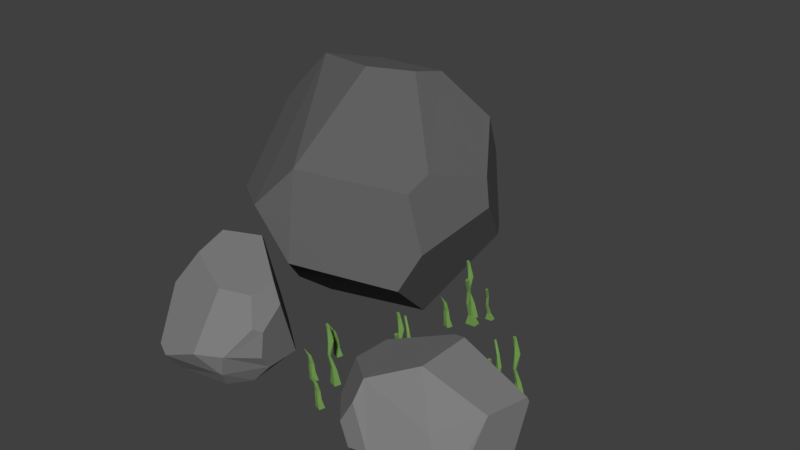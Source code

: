 # Source: Rock1.blend  (saved by Blender 2.79.0; exported with 4.5.12 LTS)
import bpy
from mathutils import Matrix  # noqa: F401  (used for matrix-valued properties, if any)

bpy.ops.wm.read_factory_settings(use_empty=True)
scene = bpy.context.scene
scene.name = 'Scene'

# ---- collections
col_collection_1 = bpy.data.collections.new('Collection 1'); scene.collection.children.link(col_collection_1)

# ---- materials (node trees are filled in below, after node groups)
mat_rock = bpy.data.materials.new('Rock')
mat_rock.alpha_threshold = 0.0
mat_rock.roughness = 0.5
mat_bigrock = bpy.data.materials.new('BigRock')
mat_bigrock.alpha_threshold = 0.0
mat_bigrock.roughness = 0.5
mat_grass = bpy.data.materials.new('Grass')
mat_grass.alpha_threshold = 0.0
mat_grass.roughness = 0.5

# ---- material node trees
mat_rock.use_nodes = True; mat_rock.node_tree.nodes.clear()
_N = mat_rock.node_tree.nodes; _L = mat_rock.node_tree.links
n0 = _N.new('ShaderNodeOutputMaterial'); n0.name = 'Material Output'; n0.location = (300, 300)
n1 = _N.new('ShaderNodeBsdfDiffuse'); n1.name = 'Diffuse BSDF'; n1.location = (10, 300)
n1.inputs[0].default_value = (0.2087, 0.2087, 0.2087, 1.0)
_L.new(n1.outputs[0], n0.inputs[0])
n0.is_active_output = True
mat_bigrock.use_nodes = True; mat_bigrock.node_tree.nodes.clear()
_N = mat_bigrock.node_tree.nodes; _L = mat_bigrock.node_tree.links
n0 = _N.new('ShaderNodeOutputMaterial'); n0.name = 'Material Output'; n0.location = (300, 300)
n1 = _N.new('ShaderNodeBsdfDiffuse'); n1.name = 'Diffuse BSDF'; n1.location = (10, 300)
n1.inputs[0].default_value = (0.1237, 0.1237, 0.1237, 1.0)
_L.new(n1.outputs[0], n0.inputs[0])
n0.is_active_output = True
mat_grass.use_nodes = True; mat_grass.node_tree.nodes.clear()
_N = mat_grass.node_tree.nodes; _L = mat_grass.node_tree.links
n0 = _N.new('ShaderNodeOutputMaterial'); n0.name = 'Material Output'; n0.location = (300, 300)
n1 = _N.new('ShaderNodeBsdfDiffuse'); n1.name = 'Diffuse BSDF'; n1.location = (10, 300)
n1.inputs[0].default_value = (0.1613, 0.3105, 0.07827, 1.0)
_L.new(n1.outputs[0], n0.inputs[0])
n0.is_active_output = True

# ---- world
world_world = bpy.data.worlds.new('World'); scene.world = world_world
world_world.color = (0.05088, 0.05088, 0.05088)
world_world.use_sun_shadow = False
world_world.sun_shadow_jitter_overblur = 0.0
world_world.cycles.sampling_method = 'MANUAL'

# ---- meshes
me_sphere_001 = bpy.data.meshes.new('Sphere.001')
me_sphere_001.from_pydata([(-0.1667, -0.02401, 0.2462), (-0.2242, -0.04565, 0.183), (-0.2182, 0.02857, 0.03821), (-0.1626, -0.04538, 0.1117), (-0.02574, 0.02675, 0.08503), (-0.0588, 0.1253, -0.003247), (-0.3457, 0.2145, 0.06714), (-0.1695, 0.325, 0.01759), (-0.3178, 0.277, 0.07412), (-0.0171, 0.2511, 0.08742), (-0.03056, 0.2731, 0.08882), (-0.002409, 0.04996, 0.1397), (0.01366, 0.1803, 0.1678), (-0.3141, 0.2009, 0.3208), (-0.356, 0.1873, 0.2718), (-0.3005, 0.3146, 0.1239), (-0.3662, 0.1652, 0.2433), (-0.3078, 0.01638, 0.1639), (-0.3686, 0.1622, 0.1187), (-0.3178, 0.03875, 0.1338), (-0.2061, 0.08317, -0.00356), (-0.2464, 0.1544, -0.001182), (-0.1643, 0.2862, 0.002214), (-0.1943, 0.1575, 0.3371), (-0.02741, 0.05012, 0.2239), (0.002671, 0.1881, 0.2097), (-0.02465, 0.09014, 0.2399), (-0.1364, 0.1985, 0.3312), (-0.07011, 0.3144, 0.1872), (-0.2024, 0.3623, 0.1128), (-0.2517, 0.3512, 0.1405), (-0.2528, 0.263, 0.3103), (-0.05805, 0.277, 0.2575), (-0.1277, 0.2491, 0.3203), (-0.1347, -0.2028, 0.02166), (-0.125, -0.2059, 0.0544), (-0.2176, -0.2269, 0.02986), (-0.1602, -0.2253, 0.05475), (-0.2934, -0.1098, 0.02853), (-0.2858, -0.1299, 0.009441), (-0.2973, -0.09573, 0.05304), (-0.2387, -0.2172, 0.03525), (-0.2528, -0.1715, 0.1047), (-0.2954, -0.09283, 0.07922), (-0.1013, -0.1472, 0.02031), (-0.09541, -0.1609, 0.08311), (-0.09783, -0.1639, 0.04356), (-0.1024, -0.1731, 0.0906), (-0.2244, -0.1499, 0.1521), (-0.2335, -0.09739, 0.1615), (-0.1553, -0.1782, 0.1344), (-0.1157, -0.1588, 0.1294), (-0.2851, -0.07991, 0.09853), (-0.265, -0.07415, 0.1283), (-0.09746, -0.1259, 0.1085), (-0.1076, -0.09267, 0.01574), (-0.1874, -0.06873, 0.1566), (-0.1138, -0.1203, 0.1347), (-0.2069, -0.04828, 0.1377), (-0.1185, -0.08165, 0.006891), (-0.1225, -0.1573, -0.005241), (-0.2207, -0.2, -0.005691), (-0.1446, -0.1874, -0.005489), (-0.2913, -0.1039, 0.0246), (-0.2946, -0.09079, 0.04997), (-0.2898, -0.07815, 0.06618), (-0.1957, -0.03187, 0.04565), (-0.1753, -0.0388, 0.01275), (-0.2726, -0.1099, -0.005118), (-0.2011, -0.06524, -0.004693), (0.1392, 0.03665, -0.002009), (0.1389, 0.03488, 0.01584), (0.1495, 0.03123, -0.002009), (0.1442, 0.03128, 0.01711), (0.1327, 0.02436, -0.002009), (0.1361, 0.02957, 0.01367), (0.143, 0.01894, -0.002009), (0.1414, 0.02597, 0.01493), (0.1404, 0.03609, 0.03279), (0.1452, 0.03401, 0.03208), (0.143, 0.02974, 0.0303), (0.1382, 0.03182, 0.03101), (0.1376, 0.03669, 0.05102), (0.141, 0.03415, 0.05054), (0.1387, 0.0317, 0.04839), (0.1353, 0.03424, 0.04886), (0.1292, 0.04043, 0.06607), (0.1315, 0.03924, 0.06663), (0.1303, 0.03689, 0.06663), (0.128, 0.03809, 0.06607), (0.1677, 0.03132, -0.001888), (0.1684, 0.03238, 0.02108), (0.1708, 0.04073, -0.001888), (0.1706, 0.03731, 0.02257), (0.1789, 0.02755, -0.001888), (0.1733, 0.03089, 0.01913), (0.1821, 0.03696, -0.001888), (0.1756, 0.03584, 0.0206), (0.1656, 0.02978, 0.04113), (0.1664, 0.03305, 0.04097), (0.1693, 0.03229, 0.0398), (0.1685, 0.02902, 0.03996), (0.1621, 0.03493, 0.0658), (0.1681, 0.03933, 0.06709), (0.1721, 0.03533, 0.063), (0.1661, 0.03097, 0.06164), (0.1606, 0.0329, 0.08603), (0.1617, 0.03596, 0.08673), (0.1648, 0.0349, 0.08673), (0.1638, 0.03184, 0.08603), (-0.0153, -0.1512, -0.001005), (-0.0151, -0.1514, 0.01189), (-0.01257, -0.1431, -0.001005), (-0.01219, -0.147, 0.01189), (-0.005533, -0.1545, -0.001005), (-0.009535, -0.1526, 0.01189), (-0.002801, -0.1463, -0.001005), (-0.006622, -0.1482, 0.01189), (-0.01637, -0.1505, 0.02386), (-0.01456, -0.1466, 0.02386), (-0.009356, -0.1474, 0.02386), (-0.01117, -0.1514, 0.02386), (-0.01606, -0.1526, 0.03733), (-0.01367, -0.1496, 0.03733), (-0.0107, -0.1509, 0.03733), (-0.01308, -0.1538, 0.03733), (-0.01592, -0.1585, 0.04962), (-0.01579, -0.1581, 0.04971), (-0.01535, -0.1583, 0.04971), (-0.01549, -0.1587, 0.04962), (0.1538, -0.008911, -0.002266), (0.1568, -0.007158, 0.01343), (0.1552, 0.003804, -0.002266), (0.1574, -0.001946, 0.01447), (0.169, -0.007709, -0.002266), (0.1618, -0.007158, 0.01165), (0.169, 0.003804, -0.002266), (0.1623, -0.001946, 0.01269), (0.1543, -0.009332, 0.03234), (0.154, -0.004614, 0.0317), (0.1583, -0.004614, 0.03009), (0.1587, -0.009332, 0.03073), (0.1547, -0.008654, 0.05238), (0.1553, -0.004889, 0.05291), (0.1582, -0.004889, 0.05087), (0.1576, -0.008654, 0.05034), (0.1544, -0.01379, 0.07234), (0.1544, -0.009843, 0.0732), (0.1585, -0.009843, 0.0732), (0.1585, -0.01379, 0.07234), (-0.008203, 0.109, -0.001005), (-0.00801, 0.1089, 0.01189), (-0.005471, 0.1172, -0.001005), (-0.005096, 0.1133, 0.01189), (0.001562, 0.1058, -0.001005), (-0.00244, 0.1077, 0.01189), (0.004294, 0.1139, -0.001005), (0.0004728, 0.1121, 0.01189), (-0.00928, 0.1098, 0.02386), (-0.007463, 0.1137, 0.02386), (-0.002262, 0.1128, 0.02386), (-0.004079, 0.1089, 0.02386), (-0.008961, 0.1077, 0.03733), (-0.006579, 0.1107, 0.03733), (-0.003604, 0.1094, 0.03733), (-0.005986, 0.1065, 0.03733), (-0.00883, 0.1017, 0.04962), (-0.008691, 0.1022, 0.04971), (-0.00826, 0.102, 0.04971), (-0.008399, 0.1016, 0.04962), (0.02785, 0.1618, -0.001428), (0.02997, 0.163, 0.009349), (0.02884, 0.1706, -0.001428), (0.03037, 0.1666, 0.01006), (0.0383, 0.1627, -0.001428), (0.03335, 0.163, 0.008125), (0.0383, 0.1706, -0.001428), (0.03375, 0.1666, 0.008838), (0.02825, 0.1615, 0.02233), (0.02799, 0.1648, 0.02189), (0.03098, 0.1648, 0.02078), (0.03124, 0.1615, 0.02123), (0.0285, 0.162, 0.03608), (0.0289, 0.1646, 0.03644), (0.03089, 0.1646, 0.03505), (0.03049, 0.162, 0.03468), (0.02829, 0.1585, 0.04978), (0.02829, 0.1612, 0.05037), (0.0311, 0.1612, 0.05037), (0.0311, 0.1585, 0.04978), (0.002309, 0.1539, -0.001888), (0.003028, 0.1549, 0.02108), (0.005459, 0.1633, -0.001888), (0.005277, 0.1599, 0.02257), (0.01357, 0.1501, -0.001888), (0.007976, 0.1534, 0.01913), (0.01672, 0.1595, -0.001888), (0.01023, 0.1584, 0.0206), (0.0002385, 0.1523, 0.04113), (0.0009954, 0.1556, 0.04097), (0.003924, 0.1548, 0.0398), (0.003167, 0.1516, 0.03996), (-0.003225, 0.1575, 0.0658), (0.002766, 0.1619, 0.06709), (0.00672, 0.1579, 0.063), (0.0007467, 0.1535, 0.06164), (-0.004736, 0.1554, 0.08603), (-0.003711, 0.1585, 0.08673), (-0.0005352, 0.1574, 0.08673), (-0.001561, 0.1544, 0.08603), (0.0126, 0.1342, -0.002266), (0.01568, 0.136, 0.01343), (0.01404, 0.1469, -0.002266), (0.01627, 0.1412, 0.01447), (0.02781, 0.1354, -0.002266), (0.0206, 0.136, 0.01165), (0.02781, 0.1469, -0.002266), (0.02119, 0.1412, 0.01269), (0.01317, 0.1338, 0.03234), (0.0128, 0.1385, 0.0317), (0.01716, 0.1385, 0.03009), (0.01753, 0.1338, 0.03073), (0.01354, 0.1345, 0.05238), (0.01412, 0.1382, 0.05291), (0.01703, 0.1382, 0.05087), (0.01645, 0.1345, 0.05034), (0.01324, 0.1293, 0.07234), (0.01324, 0.1333, 0.0732), (0.01733, 0.1333, 0.0732), (0.01733, 0.1293, 0.07234), (-0.07845, -0.04814, -0.001005), (-0.07826, -0.04831, 0.01189), (-0.07572, -0.03998, -0.001005), (-0.07535, -0.04386, 0.01189), (-0.06869, -0.05141, -0.001005), (-0.07269, -0.04951, 0.01189), (-0.06595, -0.04324, -0.001005), (-0.06978, -0.04505, 0.01189), (-0.07953, -0.04741, 0.02386), (-0.07771, -0.04349, 0.02386), (-0.07251, -0.04433, 0.02386), (-0.07433, -0.04825, 0.02386), (-0.07921, -0.04948, 0.03733), (-0.07683, -0.04652, 0.03733), (-0.07385, -0.04775, 0.03733), (-0.07623, -0.05071, 0.03733), (-0.07908, -0.05543, 0.04962), (-0.07894, -0.05502, 0.04971), (-0.07851, -0.05516, 0.04971), (-0.07865, -0.05558, 0.04962), (-0.06418, -0.1115, -0.001005), (-0.06399, -0.1117, 0.01189), (-0.06145, -0.1033, -0.001005), (-0.06107, -0.1072, 0.01189), (-0.05442, -0.1148, -0.001005), (-0.05842, -0.1129, 0.01189), (-0.05168, -0.1066, -0.001005), (-0.0555, -0.1084, 0.01189), (-0.06526, -0.1108, 0.02386), (-0.06344, -0.1068, 0.02386), (-0.05824, -0.1077, 0.02386), (-0.06006, -0.1116, 0.02386), (-0.06494, -0.1128, 0.03733), (-0.06256, -0.1099, 0.03733), (-0.05958, -0.1111, 0.03733), (-0.06196, -0.1141, 0.03733), (-0.06481, -0.1188, 0.04962), (-0.06467, -0.1184, 0.04971), (-0.06424, -0.1185, 0.04971), (-0.06438, -0.1189, 0.04962), (-0.03735, -0.09939, -0.001888), (-0.03663, -0.09832, 0.02108), (-0.0342, -0.08997, -0.001888), (-0.03439, -0.09339, 0.02257), (-0.02609, -0.1032, -0.001888), (-0.03169, -0.09981, 0.01913), (-0.02294, -0.09374, -0.001888), (-0.02943, -0.09486, 0.0206), (-0.03942, -0.1009, 0.04113), (-0.03867, -0.09765, 0.04097), (-0.03574, -0.09842, 0.0398), (-0.0365, -0.1017, 0.03996), (-0.04289, -0.09578, 0.0658), (-0.0369, -0.09137, 0.06709), (-0.03294, -0.09537, 0.063), (-0.03892, -0.09973, 0.06164), (-0.0444, -0.09781, 0.08603), (-0.04337, -0.09474, 0.08673), (-0.0402, -0.0958, 0.08673), (-0.04122, -0.09887, 0.08603), (0.02601, -0.03873, -0.002266), (0.02909, -0.03697, 0.01343), (0.02745, -0.02601, -0.002266), (0.02968, -0.03176, 0.01447), (0.04122, -0.03752, -0.002266), (0.03402, -0.03697, 0.01165), (0.04122, -0.02601, -0.002266), (0.0346, -0.03176, 0.01269), (0.02658, -0.03915, 0.03234), (0.02621, -0.03443, 0.0317), (0.03057, -0.03443, 0.03009), (0.03094, -0.03915, 0.03073), (0.02695, -0.03847, 0.05238), (0.02753, -0.0347, 0.05291), (0.03044, -0.0347, 0.05087), (0.02986, -0.03847, 0.05034), (0.02665, -0.0436, 0.07234), (0.02665, -0.03966, 0.0732), (0.03074, -0.03966, 0.0732), (0.03074, -0.0436, 0.07234), (0.04279, -0.01317, -0.001005), (0.04298, -0.01334, 0.01189), (0.04552, -0.005006, -0.001005), (0.0459, -0.00889, 0.01189), (0.05256, -0.01644, -0.001005), (0.04855, -0.01454, 0.01189), (0.05529, -0.008274, -0.001005), (0.05147, -0.01008, 0.01189), (0.04171, -0.01244, 0.02386), (0.04353, -0.008522, 0.02386), (0.04873, -0.009364, 0.02386), (0.04691, -0.01328, 0.02386), (0.04203, -0.01451, 0.03733), (0.04442, -0.01155, 0.03733), (0.04739, -0.01278, 0.03733), (0.04501, -0.01574, 0.03733), (0.04216, -0.02046, 0.04962), (0.0423, -0.02005, 0.04971), (0.04273, -0.02019, 0.04971), (0.04259, -0.02061, 0.04962), (0.01572, -0.01909, -0.001888), (0.01644, -0.01803, 0.02108), (0.01887, -0.009678, -0.001888), (0.01869, -0.01309, 0.02257), (0.02698, -0.02286, -0.001888), (0.02139, -0.01952, 0.01913), (0.03013, -0.01345, -0.001888), (0.02364, -0.01457, 0.0206), (0.01365, -0.02062, 0.04113), (0.01441, -0.01736, 0.04097), (0.01734, -0.01812, 0.0398), (0.01658, -0.02139, 0.03996), (0.01019, -0.01548, 0.0658), (0.01618, -0.01107, 0.06709), (0.02013, -0.01508, 0.063), (0.01416, -0.01944, 0.06164), (0.008675, -0.01751, 0.08603), (0.009701, -0.01445, 0.08673), (0.01288, -0.01551, 0.08673), (0.01185, -0.01857, 0.08603), (0.01146, 0.006832, -0.002009), (0.01118, 0.00507, 0.01584), (0.02173, 0.001414, -0.002009), (0.01648, 0.001467, 0.01711), (0.004977, -0.005456, -0.002009), (0.008379, -0.0002454, 0.01367), (0.01525, -0.01087, -0.002009), (0.01367, -0.003848, 0.01493), (0.01266, 0.006277, 0.03279), (0.01748, 0.0042, 0.03208), (0.01523, -7.72e-05, 0.0303), (0.01041, 0.002, 0.03101), (0.009832, 0.006874, 0.05102), (0.01326, 0.004338, 0.05054), (0.01097, 0.001885, 0.04839), (0.007546, 0.004421, 0.04886), (0.001488, 0.01062, 0.06607), (0.003753, 0.009425, 0.06663), (0.002515, 0.007078, 0.06663), (0.0002503, 0.008273, 0.06607), (0.09814, -0.2254, 0.07349), (0.1189, -0.235, 0.05164), (0.05759, -0.1797, 0.06634), (0.05052, -0.1434, 0.09901), (0.06408, -0.0687, 0.05851), (0.05293, -0.08887, 0.09819), (0.266, -0.1144, 0.04409), (0.07464, -0.1631, 0.003475), (0.1115, -0.2083, 0.01655), (0.1503, -0.238, 0.06048), (0.1135, -0.2197, 0.1038), (0.2417, -0.2207, 0.03197), (0.1705, -0.1647, 0.1493), (0.1148, -0.2017, 0.1276), (0.2569, -0.1563, 0.1168), (0.2543, -0.2004, 0.05843), (0.1679, -0.08202, 0.1455), (0.1781, -0.03849, 0.04501), (0.1539, -0.03648, 0.05453), (0.1474, -0.0726, 0.1367), (0.2655, -0.09131, 0.1098), (0.2663, -0.0881, 0.1024), (0.2326, -0.1068, -0.002145), (0.07674, -0.1388, -0.0008593), (0.134, -0.191, -0.001859), (0.213, -0.1803, -0.002556), (0.208, -0.08542, -0.001723), (0.2096, -0.2013, 0.09595)], [], [(2, 4, 3), (30, 15, 14, 13), (19, 17, 16, 18), (0, 1, 3), (9, 12, 11, 4), (21, 18, 6), (3, 1, 17, 19), (8, 6, 18, 16), (6, 22, 21), (21, 22, 5, 20), (5, 22, 7), (11, 24, 0), (31, 13, 23), (13, 14, 16, 17), (0, 24, 26, 27), (12, 25, 26), (33, 27, 26), (33, 32, 28, 29), (15, 30, 29, 7), (32, 9, 10, 28), (10, 7, 29, 28), (23, 13, 0), (15, 8, 16, 14), (2, 19, 18, 21), (20, 2, 21), (20, 5, 4, 2), (2, 3, 19), (4, 11, 0, 3), (11, 12, 26, 24), (25, 12, 9, 32), (9, 5, 7, 10), (5, 9, 4), (32, 33, 26, 25), (23, 0, 27), (33, 31, 23, 27), (31, 30, 13), (31, 33, 29, 30), (8, 15, 7), (8, 7, 22, 6), (13, 17, 1, 0), (64, 63, 38, 40), (66, 64, 65), (34, 62, 60, 44), (56, 49, 48, 50), (37, 35, 47, 51), (35, 46, 45, 47), (42, 43, 40), (61, 62, 34), (53, 49, 56, 58), (59, 55, 44, 60), (37, 42, 41, 36), (37, 34, 35), (42, 48, 49, 53), (66, 53, 58), (45, 46, 44, 55), (51, 54, 57), (39, 38, 63, 68), (69, 59, 60), (59, 69, 67), (54, 55, 59, 67), (65, 64, 40, 43), (36, 41, 61), (39, 68, 61, 41), (57, 56, 50, 51), (47, 45, 54, 51), (54, 45, 55), (50, 48, 42, 37), (43, 42, 53, 52), (52, 65, 43), (50, 37, 51), (56, 57, 66, 58), (57, 54, 67, 66), (61, 68, 69, 62), (63, 64, 66, 67), (68, 63, 69), (36, 61, 34, 37), (35, 34, 44, 46), (62, 69, 60), (69, 63, 67), (65, 52, 53, 66), (41, 42, 40, 38), (39, 41, 38), (70, 71, 73, 72), (72, 73, 77, 76), (76, 77, 75, 74), (74, 75, 71, 70), (75, 77, 80, 81), (81, 80, 84, 85), (73, 71, 78, 79), (71, 75, 81, 78), (77, 73, 79, 80), (82, 85, 89, 86), (79, 78, 82, 83), (78, 81, 85, 82), (80, 79, 83, 84), (88, 87, 86, 89), (84, 83, 87, 88), (85, 84, 88, 89), (83, 82, 86, 87), (90, 91, 93, 92), (92, 93, 97, 96), (96, 97, 95, 94), (94, 95, 91, 90), (95, 97, 100, 101), (101, 100, 104, 105), (93, 91, 98, 99), (91, 95, 101, 98), (97, 93, 99, 100), (102, 105, 109, 106), (99, 98, 102, 103), (98, 101, 105, 102), (100, 99, 103, 104), (108, 107, 106, 109), (104, 103, 107, 108), (105, 104, 108, 109), (103, 102, 106, 107), (110, 111, 113, 112), (112, 113, 117, 116), (116, 117, 115, 114), (114, 115, 111, 110), (115, 117, 120, 121), (121, 120, 124, 125), (113, 111, 118, 119), (111, 115, 121, 118), (117, 113, 119, 120), (122, 125, 129, 126), (119, 118, 122, 123), (118, 121, 125, 122), (120, 119, 123, 124), (128, 127, 126, 129), (124, 123, 127, 128), (125, 124, 128, 129), (123, 122, 126, 127), (130, 131, 133, 132), (132, 133, 137, 136), (136, 137, 135, 134), (134, 135, 131, 130), (135, 137, 140, 141), (141, 140, 144, 145), (133, 131, 138, 139), (131, 135, 141, 138), (137, 133, 139, 140), (142, 145, 149, 146), (139, 138, 142, 143), (138, 141, 145, 142), (140, 139, 143, 144), (148, 147, 146, 149), (144, 143, 147, 148), (145, 144, 148, 149), (143, 142, 146, 147), (150, 151, 153, 152), (152, 153, 157, 156), (156, 157, 155, 154), (154, 155, 151, 150), (155, 157, 160, 161), (161, 160, 164, 165), (153, 151, 158, 159), (151, 155, 161, 158), (157, 153, 159, 160), (162, 165, 169, 166), (159, 158, 162, 163), (158, 161, 165, 162), (160, 159, 163, 164), (168, 167, 166, 169), (164, 163, 167, 168), (165, 164, 168, 169), (163, 162, 166, 167), (170, 171, 173, 172), (172, 173, 177, 176), (176, 177, 175, 174), (174, 175, 171, 170), (175, 177, 180, 181), (181, 180, 184, 185), (173, 171, 178, 179), (171, 175, 181, 178), (177, 173, 179, 180), (182, 185, 189, 186), (179, 178, 182, 183), (178, 181, 185, 182), (180, 179, 183, 184), (188, 187, 186, 189), (184, 183, 187, 188), (185, 184, 188, 189), (183, 182, 186, 187), (190, 191, 193, 192), (192, 193, 197, 196), (196, 197, 195, 194), (194, 195, 191, 190), (195, 197, 200, 201), (201, 200, 204, 205), (193, 191, 198, 199), (191, 195, 201, 198), (197, 193, 199, 200), (202, 205, 209, 206), (199, 198, 202, 203), (198, 201, 205, 202), (200, 199, 203, 204), (208, 207, 206, 209), (204, 203, 207, 208), (205, 204, 208, 209), (203, 202, 206, 207), (210, 211, 213, 212), (212, 213, 217, 216), (216, 217, 215, 214), (214, 215, 211, 210), (215, 217, 220, 221), (221, 220, 224, 225), (213, 211, 218, 219), (211, 215, 221, 218), (217, 213, 219, 220), (222, 225, 229, 226), (219, 218, 222, 223), (218, 221, 225, 222), (220, 219, 223, 224), (228, 227, 226, 229), (224, 223, 227, 228), (225, 224, 228, 229), (223, 222, 226, 227), (230, 231, 233, 232), (232, 233, 237, 236), (236, 237, 235, 234), (234, 235, 231, 230), (235, 237, 240, 241), (241, 240, 244, 245), (233, 231, 238, 239), (231, 235, 241, 238), (237, 233, 239, 240), (242, 245, 249, 246), (239, 238, 242, 243), (238, 241, 245, 242), (240, 239, 243, 244), (248, 247, 246, 249), (244, 243, 247, 248), (245, 244, 248, 249), (243, 242, 246, 247), (250, 251, 253, 252), (252, 253, 257, 256), (256, 257, 255, 254), (254, 255, 251, 250), (255, 257, 260, 261), (261, 260, 264, 265), (253, 251, 258, 259), (251, 255, 261, 258), (257, 253, 259, 260), (262, 265, 269, 266), (259, 258, 262, 263), (258, 261, 265, 262), (260, 259, 263, 264), (268, 267, 266, 269), (264, 263, 267, 268), (265, 264, 268, 269), (263, 262, 266, 267), (270, 271, 273, 272), (272, 273, 277, 276), (276, 277, 275, 274), (274, 275, 271, 270), (275, 277, 280, 281), (281, 280, 284, 285), (273, 271, 278, 279), (271, 275, 281, 278), (277, 273, 279, 280), (282, 285, 289, 286), (279, 278, 282, 283), (278, 281, 285, 282), (280, 279, 283, 284), (288, 287, 286, 289), (284, 283, 287, 288), (285, 284, 288, 289), (283, 282, 286, 287), (290, 291, 293, 292), (292, 293, 297, 296), (296, 297, 295, 294), (294, 295, 291, 290), (295, 297, 300, 301), (301, 300, 304, 305), (293, 291, 298, 299), (291, 295, 301, 298), (297, 293, 299, 300), (302, 305, 309, 306), (299, 298, 302, 303), (298, 301, 305, 302), (300, 299, 303, 304), (308, 307, 306, 309), (304, 303, 307, 308), (305, 304, 308, 309), (303, 302, 306, 307), (310, 311, 313, 312), (312, 313, 317, 316), (316, 317, 315, 314), (314, 315, 311, 310), (315, 317, 320, 321), (321, 320, 324, 325), (313, 311, 318, 319), (311, 315, 321, 318), (317, 313, 319, 320), (322, 325, 329, 326), (319, 318, 322, 323), (318, 321, 325, 322), (320, 319, 323, 324), (328, 327, 326, 329), (324, 323, 327, 328), (325, 324, 328, 329), (323, 322, 326, 327), (330, 331, 333, 332), (332, 333, 337, 336), (336, 337, 335, 334), (334, 335, 331, 330), (335, 337, 340, 341), (341, 340, 344, 345), (333, 331, 338, 339), (331, 335, 341, 338), (337, 333, 339, 340), (342, 345, 349, 346), (339, 338, 342, 343), (338, 341, 345, 342), (340, 339, 343, 344), (348, 347, 346, 349), (344, 343, 347, 348), (345, 344, 348, 349), (343, 342, 346, 347), (350, 351, 353, 352), (352, 353, 357, 356), (356, 357, 355, 354), (354, 355, 351, 350), (355, 357, 360, 361), (361, 360, 364, 365), (353, 351, 358, 359), (351, 355, 361, 358), (357, 353, 359, 360), (362, 365, 369, 366), (359, 358, 362, 363), (358, 361, 365, 362), (360, 359, 363, 364), (368, 367, 366, 369), (364, 363, 367, 368), (365, 364, 368, 369), (363, 362, 366, 367), (397, 384, 382), (378, 371, 370, 372), (390, 391, 387, 388), (394, 377, 393, 395), (386, 382, 384, 390), (373, 380, 383), (395, 381, 379, 371), (370, 371, 379, 380), (376, 391, 390), (375, 389, 388, 374), (389, 375, 373), (378, 377, 394), (373, 375, 374, 393), (396, 393, 374), (391, 376, 392, 396), (392, 381, 395), (379, 381, 397), (379, 397, 383, 380), (382, 386, 389, 383), (383, 389, 373), (372, 370, 380, 373), (377, 378, 372), (372, 373, 393, 377), (387, 396, 374, 388), (386, 390, 388, 389), (394, 395, 371, 378), (376, 385, 381), (387, 391, 396), (385, 376, 390, 384), (392, 376, 381), (381, 385, 384, 397), (397, 382, 383), (395, 393, 396, 392)])
me_sphere_001.polygons.foreach_set('material_index', [1, 1, 1, 1, 1, 1, 1, 1, 1, 1, 1, 1, 1, 1, 1, 1, 1, 1, 1, 1, 1, 1, 1, 1, 1, 1, 1, 1, 1, 1, 1, 1, 1, 1, 1, 1, 1, 1, 1, 1, 0, 0, 0, 0, 0, 0, 0, 0, 0, 0, 0, 0, 0, 0, 0, 0, 0, 0, 0, 0, 0, 0, 0, 0, 0, 0, 0, 0, 0, 0, 0, 0, 0, 0, 0, 0, 0, 0, 0, 0, 0, 0, 2, 2, 2, 2, 2, 2, 2, 2, 2, 2, 2, 2, 2, 2, 2, 2, 2, 2, 2, 2, 2, 2, 2, 2, 2, 2, 2, 2, 2, 2, 2, 2, 2, 2, 2, 2, 2, 2, 2, 2, 2, 2, 2, 2, 2, 2, 2, 2, 2, 2, 2, 2, 2, 2, 2, 2, 2, 2, 2, 2, 2, 2, 2, 2, 2, 2, 2, 2, 2, 2, 2, 2, 2, 2, 2, 2, 2, 2, 2, 2, 2, 2, 2, 2, 2, 2, 2, 2, 2, 2, 2, 2, 2, 2, 2, 2, 2, 2, 2, 2, 2, 2, 2, 2, 2, 2, 2, 2, 2, 2, 2, 2, 2, 2, 2, 2, 2, 2, 2, 2, 2, 2, 2, 2, 2, 2, 2, 2, 2, 2, 2, 2, 2, 2, 2, 2, 2, 2, 2, 2, 2, 2, 2, 2, 2, 2, 2, 2, 2, 2, 2, 2, 2, 2, 2, 2, 2, 2, 2, 2, 2, 2, 2, 2, 2, 2, 2, 2, 2, 2, 2, 2, 2, 2, 2, 2, 2, 2, 2, 2, 2, 2, 2, 2, 2, 2, 2, 2, 2, 2, 2, 2, 2, 2, 2, 2, 2, 2, 2, 2, 2, 2, 2, 2, 2, 2, 2, 2, 2, 2, 2, 2, 2, 2, 2, 2, 2, 2, 2, 2, 2, 2, 2, 2, 2, 2, 2, 2, 2, 2, 2, 2, 2, 2, 2, 2, 2, 2, 2, 2, 2, 2, 2, 2, 2, 2, 2, 2, 2, 2, 2, 2, 2, 2, 2, 0, 0, 0, 0, 0, 0, 0, 0, 0, 0, 0, 0, 0, 0, 0, 0, 0, 0, 0, 0, 0, 0, 0, 0, 0, 0, 0, 0, 0, 0, 0, 0, 0])
me_sphere_001.materials.append(mat_rock)
me_sphere_001.materials.append(mat_bigrock)
me_sphere_001.materials.append(mat_grass)
me_sphere_001.use_remesh_preserve_volume = False
me_sphere_001.use_remesh_preserve_attributes = False
me_sphere_001.use_mirror_vertex_groups = False
me_sphere_001.update()

# ---- objects
ob_rock = bpy.data.objects.new('Rock', me_sphere_001)

# ---- transforms, parenting, visibility, modifiers, constraints
ob_rock.location = (0.0, 0.0, 0.0)
ob_rock.lineart.crease_threshold = 0.0

# ---- collection membership
col_collection_1.objects.link(ob_rock)

# ---- scene / render settings (as saved in the file)
scene.frame_start = 1; scene.frame_end = 250; scene.frame_set(1)
scene.render.engine = 'CYCLES'
scene.render.resolution_percentage = 50
scene.render.dither_intensity = 0.0
scene.cycles.use_denoising = False
scene.cycles.samples = 128
scene.cycles.sampling_pattern = 'TABULATED_SOBOL'
scene.cycles.use_adaptive_sampling = False
scene.cycles.use_light_tree = False
scene.cycles.blur_glossy = 0.0
scene.cycles.sample_clamp_indirect = 0.0
scene.view_settings.view_transform = 'Standard'
bpy.context.view_layer.update()

# ---- added for rendering (the .blend has no active camera and no usable light): camera, sun
cam_auto = bpy.data.cameras.new('AutoCamera')
cam_auto.lens = 50.0
cam_auto.sensor_width = 36.0
cam_auto.clip_end = 1000.0
ob_auto_camera = bpy.data.objects.new('AutoCamera', cam_auto)
scene.collection.objects.link(ob_auto_camera)
ob_auto_camera.location = (0.817173, -0.97986, 0.860381)
ob_auto_camera.rotation_euler = (1.09748, -7.21219e-08, 0.694738)
scene.camera = ob_auto_camera
light_auto_sun = bpy.data.lights.new('AutoSun', 'SUN')
light_auto_sun.energy = 3.0
light_auto_sun.angle = 0.0523599
ob_auto_sun = bpy.data.objects.new('AutoSun', light_auto_sun)
scene.collection.objects.link(ob_auto_sun)
ob_auto_sun.rotation_euler = (0.872665, 0.174533, 0.523599)
bpy.context.view_layer.update()
